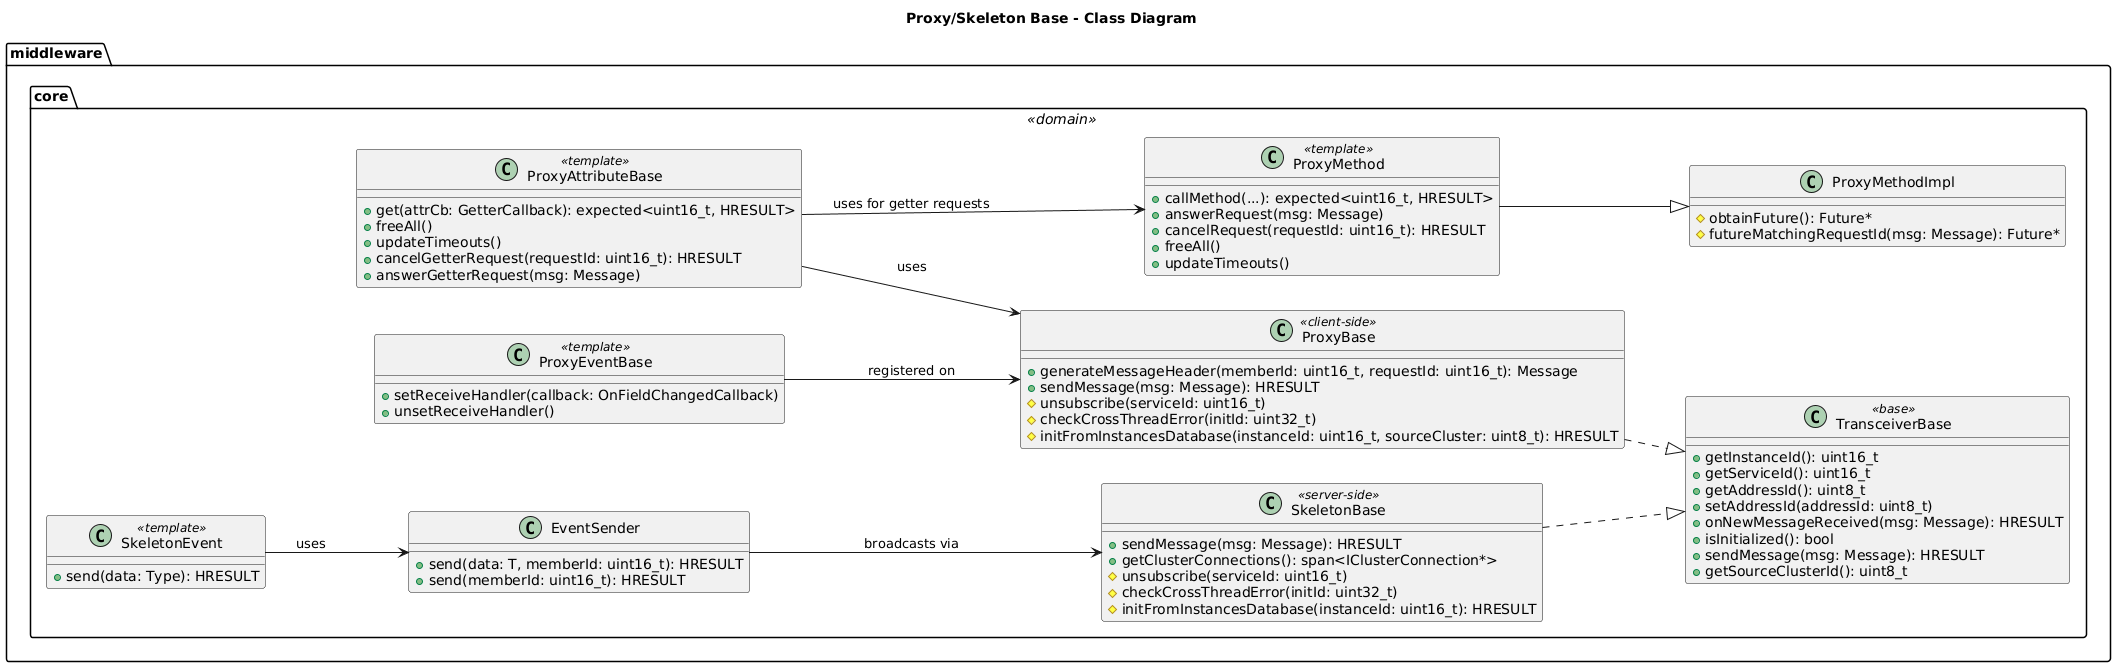

The diagram above was rendered by PlantUML. Its source (embedded in the PNG):
@startuml proxy_skeleton_base

title Proxy/Skeleton Base - Class Diagram

skinparam classFontSize 14
skinparam shadowing false

left to right direction

namespace middleware {
  namespace core <<domain>> {

    class TransceiverBase <<base>> {
        +getInstanceId(): uint16_t
        +getServiceId(): uint16_t
        +getAddressId(): uint8_t
        +setAddressId(addressId: uint8_t)
        +onNewMessageReceived(msg: Message): HRESULT
        +isInitialized(): bool
        +sendMessage(msg: Message): HRESULT
        +getSourceClusterId(): uint8_t
    }

    class ProxyBase <<client-side>> {
        +generateMessageHeader(memberId: uint16_t, requestId: uint16_t): Message
        +sendMessage(msg: Message): HRESULT
        #unsubscribe(serviceId: uint16_t)
        #checkCrossThreadError(initId: uint32_t)
        #initFromInstancesDatabase(instanceId: uint16_t, sourceCluster: uint8_t): HRESULT
    }

    class SkeletonBase <<server-side>> {
        +sendMessage(msg: Message): HRESULT
        +getClusterConnections(): span<IClusterConnection*>
        #unsubscribe(serviceId: uint16_t)
        #checkCrossThreadError(initId: uint32_t)
        #initFromInstancesDatabase(instanceId: uint16_t): HRESULT
    }

    class EventSender {
        +send(data: T, memberId: uint16_t): HRESULT
        +send(memberId: uint16_t): HRESULT
    }

    class ProxyAttributeBase <<template>> {
        +get(attrCb: GetterCallback): expected<uint16_t, HRESULT>
        +freeAll()
        +updateTimeouts()
        +cancelGetterRequest(requestId: uint16_t): HRESULT
        +answerGetterRequest(msg: Message)
    }

    class ProxyEventBase <<template>> {
        +setReceiveHandler(callback: OnFieldChangedCallback)
        +unsetReceiveHandler()
    }

    class SkeletonEvent <<template>> {
        +send(data: Type): HRESULT
    }

    class ProxyMethod <<template>> {
      +callMethod(...): expected<uint16_t, HRESULT>
      +answerRequest(msg: Message)
      +cancelRequest(requestId: uint16_t): HRESULT
      +freeAll()
      +updateTimeouts()
    }

    class ProxyMethodImpl {
      #obtainFuture(): Future*
      #futureMatchingRequestId(msg: Message): Future*
    }

  }
}

ProxyBase ..|> middleware.core.TransceiverBase
SkeletonBase ..|> middleware.core.TransceiverBase

EventSender --> SkeletonBase : broadcasts via

ProxyAttributeBase --> ProxyBase : uses
ProxyAttributeBase --> ProxyMethod : uses for getter requests
ProxyMethod --|> ProxyMethodImpl

ProxyEventBase --> ProxyBase : registered on

SkeletonEvent --> EventSender : uses

@enduml